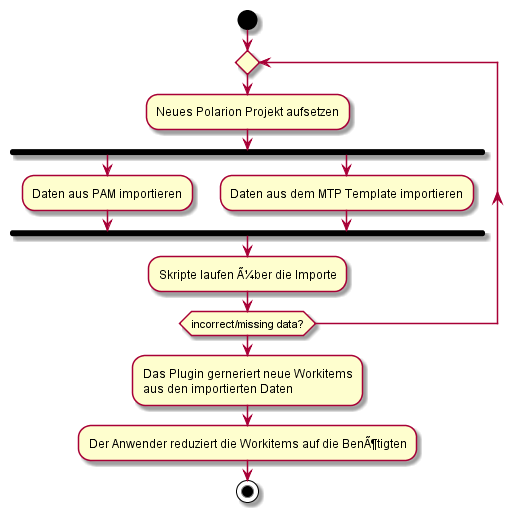

The diagram above was rendered by PlantUML. Its source (embedded in the PNG):
@startuml
start
repeat
    :Neues Polarion Projekt aufsetzen;
    fork
        :Daten aus PAM importieren;
    fork again
        :Daten aus dem MTP Template importieren;
    end fork
    :Skripte laufen Ã¼ber die Importe;
repeat while (incorrect/missing data?)
:Das Plugin gerneriert neue Workitems
aus den importierten Daten;
:Der Anwender reduziert die Workitems auf die BenÃ¶tigten;
stop
@enduml